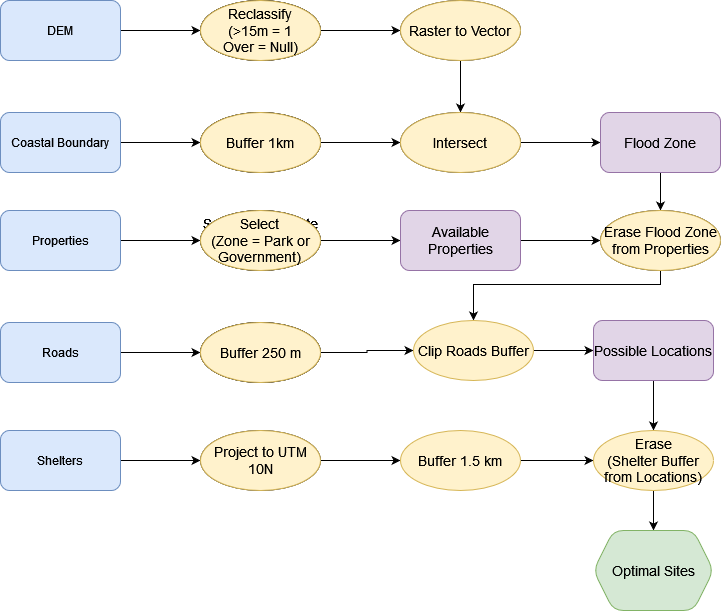

The diagram above was exported from draw.io. Its source (the exported page's mxGraphModel, read from the mxfile embedded in the PNG):
<mxGraphModel dx="1298" dy="2860" grid="1" gridSize="6" guides="1" tooltips="1" connect="1" arrows="1" fold="1" page="1" pageScale="1" pageWidth="850" pageHeight="1100" math="0" shadow="0">
  <root>
    <mxCell id="0" />
    <mxCell id="1" parent="0" />
    <mxCell id="8yqpd9bQkOMdPN05_Aci-20" value="" style="edgeStyle=orthogonalEdgeStyle;rounded=0;orthogonalLoop=1;jettySize=auto;html=1;fontSize=14;" parent="1" source="8yqpd9bQkOMdPN05_Aci-1" target="8yqpd9bQkOMdPN05_Aci-19" edge="1">
      <mxGeometry relative="1" as="geometry" />
    </mxCell>
    <mxCell id="8yqpd9bQkOMdPN05_Aci-1" value="DEM" style="rounded=1;whiteSpace=wrap;html=1;fillColor=#dae8fc;strokeColor=#6c8ebf;" parent="1" vertex="1">
      <mxGeometry x="355" y="-1190" width="120" height="60" as="geometry" />
    </mxCell>
    <mxCell id="8yqpd9bQkOMdPN05_Aci-18" value="" style="edgeStyle=orthogonalEdgeStyle;rounded=0;orthogonalLoop=1;jettySize=auto;html=1;fontSize=14;" parent="1" source="8yqpd9bQkOMdPN05_Aci-3" target="8yqpd9bQkOMdPN05_Aci-17" edge="1">
      <mxGeometry relative="1" as="geometry" />
    </mxCell>
    <mxCell id="8yqpd9bQkOMdPN05_Aci-3" value="Coastal Boundary" style="rounded=1;whiteSpace=wrap;html=1;fillColor=#dae8fc;strokeColor=#6c8ebf;" parent="1" vertex="1">
      <mxGeometry x="355" y="-1078" width="120" height="60" as="geometry" />
    </mxCell>
    <mxCell id="8yqpd9bQkOMdPN05_Aci-14" value="" style="edgeStyle=orthogonalEdgeStyle;rounded=0;orthogonalLoop=1;jettySize=auto;html=1;fontSize=14;" parent="1" source="8yqpd9bQkOMdPN05_Aci-4" target="8yqpd9bQkOMdPN05_Aci-13" edge="1">
      <mxGeometry relative="1" as="geometry" />
    </mxCell>
    <mxCell id="8yqpd9bQkOMdPN05_Aci-4" value="Properties" style="rounded=1;whiteSpace=wrap;html=1;fillColor=#dae8fc;strokeColor=#6c8ebf;" parent="1" vertex="1">
      <mxGeometry x="355" y="-980" width="120" height="60" as="geometry" />
    </mxCell>
    <mxCell id="8yqpd9bQkOMdPN05_Aci-12" value="" style="edgeStyle=orthogonalEdgeStyle;rounded=0;orthogonalLoop=1;jettySize=auto;html=1;fontSize=14;" parent="1" source="8yqpd9bQkOMdPN05_Aci-5" target="8yqpd9bQkOMdPN05_Aci-11" edge="1">
      <mxGeometry relative="1" as="geometry" />
    </mxCell>
    <mxCell id="8yqpd9bQkOMdPN05_Aci-5" value="Roads" style="rounded=1;whiteSpace=wrap;html=1;fillColor=#dae8fc;strokeColor=#6c8ebf;" parent="1" vertex="1">
      <mxGeometry x="355" y="-868" width="120" height="60" as="geometry" />
    </mxCell>
    <mxCell id="8yqpd9bQkOMdPN05_Aci-8" value="" style="edgeStyle=orthogonalEdgeStyle;rounded=0;orthogonalLoop=1;jettySize=auto;html=1;fontSize=14;" parent="1" source="8yqpd9bQkOMdPN05_Aci-6" target="8yqpd9bQkOMdPN05_Aci-59" edge="1">
      <mxGeometry relative="1" as="geometry">
        <mxPoint x="465" y="-730" as="targetPoint" />
        <Array as="points">
          <mxPoint x="602" y="-730" />
          <mxPoint x="602" y="-730" />
        </Array>
      </mxGeometry>
    </mxCell>
    <mxCell id="8yqpd9bQkOMdPN05_Aci-6" value="Shelters" style="rounded=1;whiteSpace=wrap;html=1;fillColor=#dae8fc;strokeColor=#6c8ebf;" parent="1" vertex="1">
      <mxGeometry x="355" y="-760" width="120" height="60" as="geometry" />
    </mxCell>
    <mxCell id="8yqpd9bQkOMdPN05_Aci-39" value="" style="edgeStyle=orthogonalEdgeStyle;rounded=0;orthogonalLoop=1;jettySize=auto;html=1;fontSize=14;" parent="1" source="8yqpd9bQkOMdPN05_Aci-9" target="8yqpd9bQkOMdPN05_Aci-38" edge="1">
      <mxGeometry relative="1" as="geometry" />
    </mxCell>
    <mxCell id="8yqpd9bQkOMdPN05_Aci-9" value="Project to UTM 10N" style="ellipse;whiteSpace=wrap;html=1;rounded=1;fontSize=14;" parent="1" vertex="1">
      <mxGeometry x="555" y="-760" width="120" height="60" as="geometry" />
    </mxCell>
    <mxCell id="8yqpd9bQkOMdPN05_Aci-42" style="edgeStyle=orthogonalEdgeStyle;rounded=0;orthogonalLoop=1;jettySize=auto;html=1;entryX=0;entryY=0.5;entryDx=0;entryDy=0;fontSize=14;" parent="1" source="8yqpd9bQkOMdPN05_Aci-11" target="8yqpd9bQkOMdPN05_Aci-40" edge="1">
      <mxGeometry relative="1" as="geometry" />
    </mxCell>
    <mxCell id="8yqpd9bQkOMdPN05_Aci-11" value="Buffer 250 m" style="ellipse;whiteSpace=wrap;html=1;rounded=1;fontSize=14;" parent="1" vertex="1">
      <mxGeometry x="555" y="-868" width="120" height="60" as="geometry" />
    </mxCell>
    <mxCell id="8yqpd9bQkOMdPN05_Aci-31" value="" style="edgeStyle=orthogonalEdgeStyle;rounded=0;orthogonalLoop=1;jettySize=auto;html=1;fontSize=14;" parent="1" source="8yqpd9bQkOMdPN05_Aci-13" target="8yqpd9bQkOMdPN05_Aci-30" edge="1">
      <mxGeometry relative="1" as="geometry" />
    </mxCell>
    <mxCell id="8yqpd9bQkOMdPN05_Aci-13" value="&lt;div style=&quot;font-size: 14px;&quot;&gt;Select by Attribute&lt;/div&gt;&lt;div style=&quot;font-size: 14px;&quot;&gt;(Zone = Park or Government)&lt;br style=&quot;font-size: 14px;&quot;&gt;&lt;/div&gt;" style="ellipse;whiteSpace=wrap;html=1;rounded=1;fontSize=14;" parent="1" vertex="1">
      <mxGeometry x="555" y="-980" width="120" height="60" as="geometry" />
    </mxCell>
    <mxCell id="8yqpd9bQkOMdPN05_Aci-25" value="" style="edgeStyle=orthogonalEdgeStyle;rounded=0;orthogonalLoop=1;jettySize=auto;html=1;fontSize=14;" parent="1" source="8yqpd9bQkOMdPN05_Aci-17" target="8yqpd9bQkOMdPN05_Aci-23" edge="1">
      <mxGeometry relative="1" as="geometry" />
    </mxCell>
    <mxCell id="8yqpd9bQkOMdPN05_Aci-17" value="Buffer 1km" style="ellipse;whiteSpace=wrap;html=1;rounded=1;fontSize=14;" parent="1" vertex="1">
      <mxGeometry x="555" y="-1078" width="120" height="60" as="geometry" />
    </mxCell>
    <mxCell id="8yqpd9bQkOMdPN05_Aci-22" value="" style="edgeStyle=orthogonalEdgeStyle;rounded=0;orthogonalLoop=1;jettySize=auto;html=1;fontSize=14;" parent="1" source="8yqpd9bQkOMdPN05_Aci-19" target="8yqpd9bQkOMdPN05_Aci-21" edge="1">
      <mxGeometry relative="1" as="geometry" />
    </mxCell>
    <mxCell id="8yqpd9bQkOMdPN05_Aci-19" value="&lt;div style=&quot;font-size: 14px;&quot;&gt;Reclassify &lt;br style=&quot;font-size: 14px;&quot;&gt;&lt;/div&gt;&lt;div style=&quot;font-size: 14px;&quot;&gt;(Under 15m = 1&lt;/div&gt;&lt;div style=&quot;font-size: 14px;&quot;&gt;Over = Null)&lt;/div&gt;" style="ellipse;whiteSpace=wrap;html=1;rounded=1;fontSize=14;" parent="1" vertex="1">
      <mxGeometry x="555" y="-1190" width="120" height="60" as="geometry" />
    </mxCell>
    <mxCell id="8yqpd9bQkOMdPN05_Aci-24" value="" style="edgeStyle=orthogonalEdgeStyle;rounded=0;orthogonalLoop=1;jettySize=auto;html=1;fontSize=14;" parent="1" source="8yqpd9bQkOMdPN05_Aci-21" target="8yqpd9bQkOMdPN05_Aci-23" edge="1">
      <mxGeometry relative="1" as="geometry" />
    </mxCell>
    <mxCell id="8yqpd9bQkOMdPN05_Aci-21" value="Raster to Vector" style="ellipse;whiteSpace=wrap;html=1;rounded=1;fontSize=14;" parent="1" vertex="1">
      <mxGeometry x="755" y="-1190" width="120" height="60" as="geometry" />
    </mxCell>
    <mxCell id="8yqpd9bQkOMdPN05_Aci-27" value="" style="edgeStyle=orthogonalEdgeStyle;rounded=0;orthogonalLoop=1;jettySize=auto;html=1;fontSize=14;" parent="1" source="8yqpd9bQkOMdPN05_Aci-23" target="8yqpd9bQkOMdPN05_Aci-26" edge="1">
      <mxGeometry relative="1" as="geometry" />
    </mxCell>
    <mxCell id="8yqpd9bQkOMdPN05_Aci-23" value="Intersect" style="ellipse;whiteSpace=wrap;html=1;rounded=1;fontSize=14;" parent="1" vertex="1">
      <mxGeometry x="755" y="-1078" width="120" height="60" as="geometry" />
    </mxCell>
    <mxCell id="8yqpd9bQkOMdPN05_Aci-33" value="" style="edgeStyle=orthogonalEdgeStyle;rounded=0;orthogonalLoop=1;jettySize=auto;html=1;fontSize=14;" parent="1" source="8yqpd9bQkOMdPN05_Aci-26" target="8yqpd9bQkOMdPN05_Aci-32" edge="1">
      <mxGeometry relative="1" as="geometry" />
    </mxCell>
    <mxCell id="8yqpd9bQkOMdPN05_Aci-26" value="Flood Zone" style="rounded=1;whiteSpace=wrap;html=1;fillColor=#e1d5e7;strokeColor=#9673a6;fontSize=14;" parent="1" vertex="1">
      <mxGeometry x="955" y="-1078" width="120" height="60" as="geometry" />
    </mxCell>
    <mxCell id="8yqpd9bQkOMdPN05_Aci-34" value="" style="edgeStyle=orthogonalEdgeStyle;rounded=0;orthogonalLoop=1;jettySize=auto;html=1;fontSize=14;" parent="1" source="8yqpd9bQkOMdPN05_Aci-30" target="8yqpd9bQkOMdPN05_Aci-32" edge="1">
      <mxGeometry relative="1" as="geometry" />
    </mxCell>
    <mxCell id="8yqpd9bQkOMdPN05_Aci-30" value="Available Properties" style="rounded=1;whiteSpace=wrap;html=1;fillColor=#e1d5e7;strokeColor=#9673a6;fontSize=14;" parent="1" vertex="1">
      <mxGeometry x="755" y="-980" width="120" height="60" as="geometry" />
    </mxCell>
    <mxCell id="8yqpd9bQkOMdPN05_Aci-41" value="" style="edgeStyle=orthogonalEdgeStyle;rounded=0;orthogonalLoop=1;jettySize=auto;html=1;fontSize=14;" parent="1" source="8yqpd9bQkOMdPN05_Aci-32" target="8yqpd9bQkOMdPN05_Aci-40" edge="1">
      <mxGeometry relative="1" as="geometry">
        <Array as="points">
          <mxPoint x="1015" y="-906" />
          <mxPoint x="828" y="-906" />
        </Array>
      </mxGeometry>
    </mxCell>
    <mxCell id="8yqpd9bQkOMdPN05_Aci-32" value="Erase (Inundation from Properties" style="ellipse;whiteSpace=wrap;html=1;rounded=1;fontSize=14;" parent="1" vertex="1">
      <mxGeometry x="955" y="-980" width="120" height="60" as="geometry" />
    </mxCell>
    <mxCell id="8yqpd9bQkOMdPN05_Aci-47" value="" style="edgeStyle=orthogonalEdgeStyle;rounded=0;orthogonalLoop=1;jettySize=auto;html=1;fontSize=14;" parent="1" source="8yqpd9bQkOMdPN05_Aci-38" target="8yqpd9bQkOMdPN05_Aci-45" edge="1">
      <mxGeometry relative="1" as="geometry" />
    </mxCell>
    <mxCell id="8yqpd9bQkOMdPN05_Aci-38" value="Buffer 1.5 km" style="ellipse;whiteSpace=wrap;html=1;rounded=1;fillColor=#fff2cc;strokeColor=#d6b656;fontSize=14;" parent="1" vertex="1">
      <mxGeometry x="755" y="-760" width="120" height="60" as="geometry" />
    </mxCell>
    <mxCell id="8yqpd9bQkOMdPN05_Aci-44" value="" style="edgeStyle=orthogonalEdgeStyle;rounded=0;orthogonalLoop=1;jettySize=auto;html=1;fontSize=14;" parent="1" source="8yqpd9bQkOMdPN05_Aci-40" target="8yqpd9bQkOMdPN05_Aci-43" edge="1">
      <mxGeometry relative="1" as="geometry" />
    </mxCell>
    <mxCell id="8yqpd9bQkOMdPN05_Aci-40" value="Clip Roads Buffer " style="ellipse;whiteSpace=wrap;html=1;rounded=1;fillColor=#fff2cc;strokeColor=#d6b656;fontSize=14;" parent="1" vertex="1">
      <mxGeometry x="768" y="-870" width="120" height="60" as="geometry" />
    </mxCell>
    <mxCell id="8yqpd9bQkOMdPN05_Aci-46" value="" style="edgeStyle=orthogonalEdgeStyle;rounded=0;orthogonalLoop=1;jettySize=auto;html=1;fontSize=14;" parent="1" source="8yqpd9bQkOMdPN05_Aci-43" target="8yqpd9bQkOMdPN05_Aci-45" edge="1">
      <mxGeometry relative="1" as="geometry" />
    </mxCell>
    <mxCell id="8yqpd9bQkOMdPN05_Aci-43" value="Possible Locations" style="whiteSpace=wrap;html=1;rounded=1;fillColor=#e1d5e7;strokeColor=#9673a6;fontSize=14;" parent="1" vertex="1">
      <mxGeometry x="948" y="-870" width="120" height="60" as="geometry" />
    </mxCell>
    <mxCell id="8yqpd9bQkOMdPN05_Aci-49" value="" style="edgeStyle=orthogonalEdgeStyle;rounded=0;orthogonalLoop=1;jettySize=auto;html=1;fontSize=14;" parent="1" source="8yqpd9bQkOMdPN05_Aci-45" target="8yqpd9bQkOMdPN05_Aci-48" edge="1">
      <mxGeometry relative="1" as="geometry" />
    </mxCell>
    <mxCell id="8yqpd9bQkOMdPN05_Aci-45" value="&lt;div style=&quot;font-size: 14px;&quot;&gt;Erase&lt;/div&gt;&lt;div style=&quot;font-size: 14px;&quot;&gt;(Shelter Buffer from Locations)&lt;br style=&quot;font-size: 14px;&quot;&gt;&lt;/div&gt;" style="ellipse;whiteSpace=wrap;html=1;rounded=1;fillColor=#fff2cc;strokeColor=#d6b656;fontSize=14;" parent="1" vertex="1">
      <mxGeometry x="948" y="-760" width="120" height="60" as="geometry" />
    </mxCell>
    <mxCell id="8yqpd9bQkOMdPN05_Aci-48" value="Optimal Sites" style="shape=hexagon;perimeter=hexagonPerimeter2;whiteSpace=wrap;html=1;fixedSize=1;rounded=1;fillColor=#d5e8d4;strokeColor=#82b366;fontSize=14;" parent="1" vertex="1">
      <mxGeometry x="948" y="-660" width="120" height="80" as="geometry" />
    </mxCell>
    <mxCell id="8yqpd9bQkOMdPN05_Aci-50" value="&lt;div style=&quot;font-size: 14px;&quot;&gt;Reclassify &lt;br style=&quot;font-size: 14px;&quot;&gt;&lt;/div&gt;&lt;div style=&quot;font-size: 14px;&quot;&gt;(Under 15m = 1&lt;/div&gt;&lt;div style=&quot;font-size: 14px;&quot;&gt;Over = Null)&lt;/div&gt;" style="ellipse;whiteSpace=wrap;html=1;rounded=1;fontSize=14;" parent="1" vertex="1">
      <mxGeometry x="555" y="-1190" width="120" height="60" as="geometry" />
    </mxCell>
    <mxCell id="8yqpd9bQkOMdPN05_Aci-51" value="Buffer 1km" style="ellipse;whiteSpace=wrap;html=1;rounded=1;fontSize=14;" parent="1" vertex="1">
      <mxGeometry x="555" y="-1078" width="120" height="60" as="geometry" />
    </mxCell>
    <mxCell id="8yqpd9bQkOMdPN05_Aci-52" value="&lt;div style=&quot;font-size: 14px;&quot;&gt;Select by Attribute&lt;/div&gt;&lt;div style=&quot;font-size: 14px;&quot;&gt;(Zone = Park or Government)&lt;br style=&quot;font-size: 14px;&quot;&gt;&lt;/div&gt;" style="ellipse;whiteSpace=wrap;html=1;rounded=1;fontSize=14;" parent="1" vertex="1">
      <mxGeometry x="555" y="-980" width="120" height="60" as="geometry" />
    </mxCell>
    <mxCell id="8yqpd9bQkOMdPN05_Aci-53" value="Buffer 250 m" style="ellipse;whiteSpace=wrap;html=1;rounded=1;fontSize=14;" parent="1" vertex="1">
      <mxGeometry x="555" y="-868" width="120" height="60" as="geometry" />
    </mxCell>
    <mxCell id="8yqpd9bQkOMdPN05_Aci-54" value="&lt;div style=&quot;font-size: 14px;&quot;&gt;Reclassify &lt;br style=&quot;font-size: 14px;&quot;&gt;&lt;/div&gt;&lt;div style=&quot;font-size: 14px;&quot;&gt;(&amp;gt;15m = 1&lt;/div&gt;&lt;div style=&quot;font-size: 14px;&quot;&gt;Over = Null)&lt;/div&gt;" style="ellipse;whiteSpace=wrap;html=1;rounded=1;fillColor=#fff2cc;strokeColor=#d6b656;fontSize=14;" parent="1" vertex="1">
      <mxGeometry x="555" y="-1190" width="120" height="60" as="geometry" />
    </mxCell>
    <mxCell id="8yqpd9bQkOMdPN05_Aci-55" value="Buffer 1km" style="ellipse;whiteSpace=wrap;html=1;rounded=1;fillColor=#fff2cc;strokeColor=#d6b656;fontSize=14;" parent="1" vertex="1">
      <mxGeometry x="555" y="-1078" width="120" height="60" as="geometry" />
    </mxCell>
    <mxCell id="8yqpd9bQkOMdPN05_Aci-56" value="&lt;div style=&quot;font-size: 14px;&quot;&gt;Select &lt;br&gt;&lt;/div&gt;&lt;div style=&quot;font-size: 14px;&quot;&gt;(Zone = Park or Government)&lt;br style=&quot;font-size: 14px;&quot;&gt;&lt;/div&gt;" style="ellipse;whiteSpace=wrap;html=1;rounded=1;fillColor=#fff2cc;strokeColor=#d6b656;fontSize=14;" parent="1" vertex="1">
      <mxGeometry x="555" y="-980" width="120" height="60" as="geometry" />
    </mxCell>
    <mxCell id="8yqpd9bQkOMdPN05_Aci-57" value="Buffer 250 m" style="ellipse;whiteSpace=wrap;html=1;rounded=1;fillColor=#fff2cc;strokeColor=#d6b656;fontSize=14;" parent="1" vertex="1">
      <mxGeometry x="555" y="-868" width="120" height="60" as="geometry" />
    </mxCell>
    <mxCell id="8yqpd9bQkOMdPN05_Aci-59" value="Project to UTM 10N" style="ellipse;whiteSpace=wrap;html=1;rounded=1;fillColor=#fff2cc;strokeColor=#d6b656;fontSize=14;" parent="1" vertex="1">
      <mxGeometry x="555" y="-760" width="120" height="60" as="geometry" />
    </mxCell>
    <mxCell id="8yqpd9bQkOMdPN05_Aci-60" value="Intersect" style="ellipse;whiteSpace=wrap;html=1;rounded=1;fillColor=#fff2cc;strokeColor=#d6b656;fontSize=14;" parent="1" vertex="1">
      <mxGeometry x="755" y="-1078" width="120" height="60" as="geometry" />
    </mxCell>
    <mxCell id="8yqpd9bQkOMdPN05_Aci-61" value="Raster to Vector" style="ellipse;whiteSpace=wrap;html=1;rounded=1;fillColor=#fff2cc;strokeColor=#d6b656;fontSize=14;" parent="1" vertex="1">
      <mxGeometry x="755" y="-1190" width="120" height="60" as="geometry" />
    </mxCell>
    <mxCell id="8yqpd9bQkOMdPN05_Aci-62" value="Erase Flood Zone from Properties" style="ellipse;whiteSpace=wrap;html=1;rounded=1;fillColor=#fff2cc;strokeColor=#d6b656;fontSize=14;" parent="1" vertex="1">
      <mxGeometry x="955" y="-980" width="120" height="60" as="geometry" />
    </mxCell>
  </root>
</mxGraphModel>